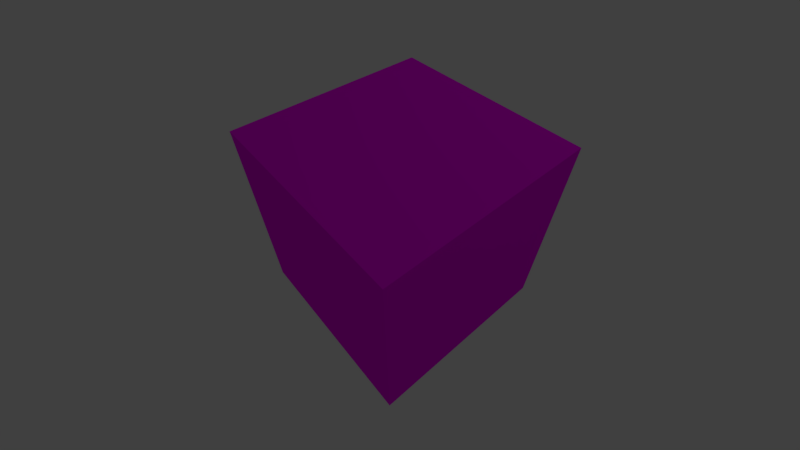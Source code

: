 # Source: movie.blend  (saved by Blender 2.80.39; exported with 4.5.12 LTS)
import bpy
from mathutils import Matrix  # noqa: F401  (used for matrix-valued properties, if any)

bpy.ops.wm.read_factory_settings(use_empty=True)
scene = bpy.context.scene
scene.name = 'Scene'

# ---- collections
col_collection_1 = bpy.data.collections.new('Collection 1'); scene.collection.children.link(col_collection_1)

# ---- images (referenced by path relative to the original .blend; pixels are not part of the script)
import os
ASSET_DIR = os.environ.get("B2B_ASSET_DIR", "")  # directory of the original .blend (textures are referenced by path, not embedded)
HERE = os.path.dirname(os.path.abspath(__file__))  # packed textures are extracted next to this script under _unpacked/

def load_image(name, relpath, width, height, colorspace="sRGB"):
    """Load a texture the original file referenced (path relative to the .blend, or extracted next to this script)."""
    p = next((c for c in (os.path.join(HERE, relpath), os.path.join(ASSET_DIR, relpath)) if relpath and os.path.exists(c)), "")
    if p:
        img = bpy.data.images.load(p, check_existing=True)
        img.name = name
    else:  # same state as the original file: an image datablock whose file is absent (Cycles renders it pink)
        img = bpy.data.images.new(name, width, height)
        img.source = "FILE"
        img.filepath = "//" + (relpath or name)
    img.colorspace_settings.name = colorspace
    return img
img_movie_mp4 = load_image('movie.mp4', '', 1024, 1024, 'sRGB')

# ---- materials (node trees are filled in below, after node groups)
mat_material = bpy.data.materials.new('Material')
mat_material.alpha_threshold = 0.0
mat_material.use_transparent_shadow = False
mat_material.roughness = 0.5
mat_material.line_color = (0.0, 0.0, 0.0, 1.0)

# ---- material node trees
mat_material.use_nodes = True; mat_material.node_tree.nodes.clear()
_N = mat_material.node_tree.nodes; _L = mat_material.node_tree.links
n0 = _N.new('ShaderNodeOutputMaterial'); n0.name = 'Material Output'; n0.location = (300, 300)
n1 = _N.new('ShaderNodeBsdfDiffuse'); n1.name = 'Diffuse BSDF'; n1.location = (67, 300)
n2 = _N.new('ShaderNodeTexImage'); n2.name = 'Image Texture'; n2.location = (-226, 331)
n2.width = 140
n2.image = img_movie_mp4
_L.new(n1.outputs[0], n0.inputs[0])
_L.new(n2.outputs[0], n1.inputs[0])
n0.is_active_output = True

# ---- world
world_world = bpy.data.worlds.new('World'); scene.world = world_world
world_world.use_nodes = True; world_world.node_tree.nodes.clear()
_N = world_world.node_tree.nodes; _L = world_world.node_tree.links
n0 = _N.new('ShaderNodeOutputWorld'); n0.name = 'World Output'; n0.location = (300, 300)
n1 = _N.new('ShaderNodeBackground'); n1.name = 'Background'; n1.location = (10, 300)
n1.inputs[0].default_value = (0.05088, 0.05088, 0.05088, 1.0)
_L.new(n1.outputs[0], n0.inputs[0])
n0.is_active_output = True
world_world.color = (0.05088, 0.05088, 0.05088)
world_world.use_sun_shadow = False
world_world.sun_shadow_jitter_overblur = 0.0
world_world.cycles.sampling_method = 'MANUAL'

# ---- cameras
cam_camera = bpy.data.cameras.new('Camera')
cam_camera.clip_end = 200.0
cam_camera.lens = 16.0
cam_camera.sensor_width = 32.0
cam_camera.sensor_height = 18.0
cam_camera.ortho_scale = 7.314
cam_camera.dof.focus_distance = 0.0
cam_camera.dof.aperture_fstop = 128.0

# ---- lights
light_lamp = bpy.data.lights.new('Lamp', 'POINT')
light_lamp.transmission_factor = 0.0
light_lamp.cutoff_distance = 30.0
light_lamp.energy = 100.0
light_lamp.shadow_buffer_clip_start = 1.001
light_lamp.shadow_soft_size = 0.1
light_lamp.shadow_maximum_resolution = 0.006
light_lamp.use_absolute_resolution = True

# ---- meshes
me_cube = bpy.data.meshes.new('Cube')
me_cube.from_pydata([(-1.0, -1.0, -1.0), (-1.0, -1.0, 1.0), (-1.0, 1.0, -1.0), (-1.0, 1.0, 1.0), (1.0, -1.0, -1.0), (1.0, -1.0, 1.0), (1.0, 1.0, -1.0), (1.0, 1.0, 1.0)], [], [(0, 1, 3, 2), (2, 3, 7, 6), (6, 7, 5, 4), (4, 5, 1, 0), (2, 6, 4, 0), (7, 3, 1, 5)])
_uv = me_cube.uv_layers.new(name='UVMap')
_uv.uv.foreach_set('vector', [0.0, 0.0, 1.0, 0.0, 1.0, 1.0, 0.0, 1.0, 0.0, 0.0, 1.0, 0.0, 1.0, 1.0, 0.0, 1.0, 0.0, 0.0, 1.0, 0.0, 1.0, 1.0, 0.0, 1.0, 0.0, 0.0, 1.0, 0.0, 1.0, 1.0, 0.0, 1.0, 0.0, 0.0, 1.0, 0.0, 1.0, 1.0, 0.0, 1.0, 0.0, 0.0, 1.0, 0.0, 1.0, 1.0, 0.0, 1.0])
me_cube.materials.append(mat_material)
me_cube.use_remesh_preserve_volume = False
me_cube.use_remesh_preserve_attributes = False
me_cube.use_mirror_vertex_groups = False
me_cube.update()

# ---- objects
ob_cube = bpy.data.objects.new('Cube', me_cube)
ob_lamp = bpy.data.objects.new('Lamp', light_lamp)
ob_camera = bpy.data.objects.new('Camera', cam_camera)

# ---- transforms, parenting, visibility, modifiers, constraints
ob_cube.location = (0.0, 0.0, 0.0)
ob_cube.rotation_euler = (0.0, 0.0, 3.84)
ob_cube.lineart.crease_threshold = 0.0
ob_lamp.location = (5.895, 2.032, 8.838)
ob_lamp.rotation_euler = (0.6503, 0.05522, 1.866)
ob_lamp.lock_rotations_4d = False
ob_lamp.empty_display_type = 'ARROWS'
ob_lamp.color = (0.0, 0.0, 0.0, 0.0)
ob_lamp.lineart.crease_threshold = 0.0
ob_camera.location = (-0.03695, -2.647, 2.936)
ob_camera.rotation_euler = (0.7286, -6.547e-07, -0.009399)
ob_camera.lock_rotations_4d = False
ob_camera.empty_display_type = 'ARROWS'
ob_camera.color = (0.0, 0.0, 0.0, 0.0)
ob_camera.display_type = 'WIRE'
ob_camera.lineart.crease_threshold = 0.0

# ---- collection membership
col_collection_1.objects.link(ob_cube)
col_collection_1.objects.link(ob_lamp)
col_collection_1.objects.link(ob_camera)

# ---- scene / render settings (as saved in the file)
scene.camera = ob_camera
scene.frame_start = 1; scene.frame_end = 250; scene.frame_set(1)
scene.render.engine = 'BLENDER_EEVEE_NEXT'
scene.render.resolution_percentage = 50
scene.render.fps = 60
scene.render.dither_intensity = 0.0
scene.render.motion_blur_shutter = 1.0
scene.cycles.use_denoising = False
scene.cycles.samples = 128
scene.cycles.sampling_pattern = 'TABULATED_SOBOL'
scene.cycles.light_sampling_threshold = 0.0
scene.cycles.use_adaptive_sampling = False
scene.cycles.use_light_tree = False
scene.cycles.blur_glossy = 0.0
scene.cycles.sample_clamp_indirect = 0.0
scene.view_settings.view_transform = 'Standard'
bpy.context.view_layer.update()
